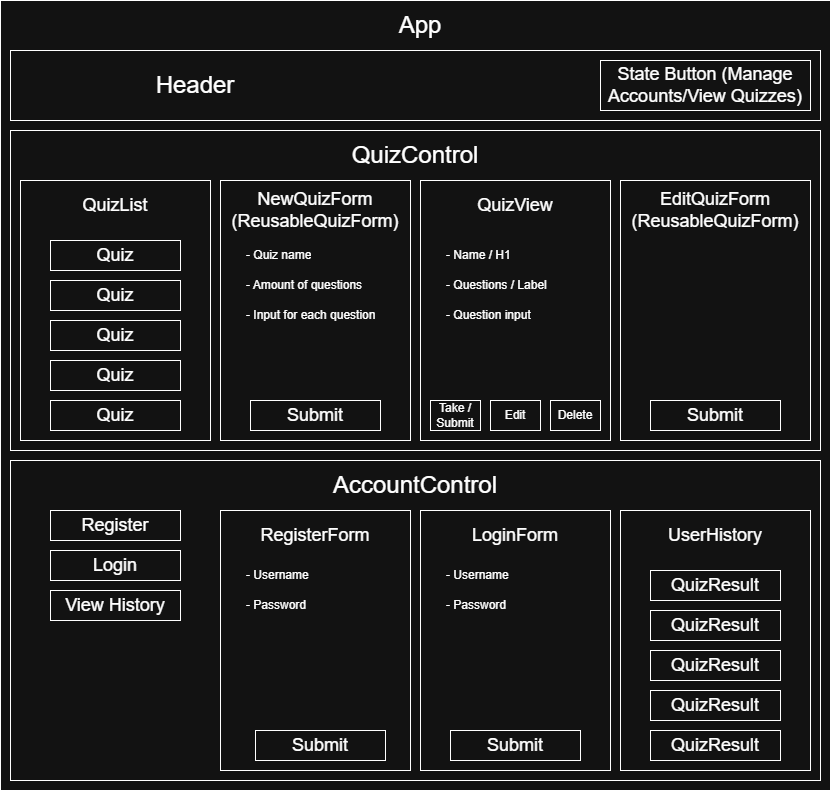

The diagram above was exported from draw.io. Its source (the exported page's mxGraphModel, read from the mxfile embedded in the PNG):
<mxGraphModel dx="1585" dy="811" grid="1" gridSize="10" guides="1" tooltips="1" connect="1" arrows="1" fold="1" page="1" pageScale="1" pageWidth="850" pageHeight="1100" math="0" shadow="0">
  <root>
    <mxCell id="0" />
    <mxCell id="1" parent="0" />
    <mxCell id="xCmctESqg9drtCHcozlU-1" parent="1" style="rounded=0;whiteSpace=wrap;html=1;" value="" vertex="1">
      <mxGeometry height="790" width="830" x="10" y="20" as="geometry" />
    </mxCell>
    <mxCell id="xCmctESqg9drtCHcozlU-2" parent="1" style="text;html=1;whiteSpace=wrap;strokeColor=none;fillColor=none;align=center;verticalAlign=middle;rounded=0;" value="&lt;font style=&quot;font-size: 24px;&quot;&gt;App&lt;/font&gt;" vertex="1">
      <mxGeometry height="50" width="60" x="400" y="20" as="geometry" />
    </mxCell>
    <mxCell id="j5s7TWIPV1xYjPAXufK7-8" parent="1" style="rounded=0;whiteSpace=wrap;html=1;" value="" vertex="1">
      <mxGeometry height="70" width="810" x="20" y="70" as="geometry" />
    </mxCell>
    <mxCell id="j5s7TWIPV1xYjPAXufK7-10" parent="1" style="text;html=1;whiteSpace=wrap;strokeColor=none;fillColor=none;align=center;verticalAlign=middle;rounded=0;" value="&lt;font style=&quot;font-size: 24px;&quot;&gt;Header&lt;/font&gt;" vertex="1">
      <mxGeometry height="50" width="330" x="40" y="80" as="geometry" />
    </mxCell>
    <mxCell id="j5s7TWIPV1xYjPAXufK7-11" parent="1" style="rounded=0;whiteSpace=wrap;html=1;" value="" vertex="1">
      <mxGeometry height="50" width="210" x="610" y="80" as="geometry" />
    </mxCell>
    <mxCell id="j5s7TWIPV1xYjPAXufK7-12" parent="1" style="text;html=1;whiteSpace=wrap;strokeColor=none;fillColor=none;align=center;verticalAlign=middle;rounded=0;" value="&lt;font style=&quot;font-size: 18px;&quot;&gt;State Button (Manage Accounts/&lt;/font&gt;&lt;font style=&quot;background-color: transparent; color: light-dark(rgb(0, 0, 0), rgb(255, 255, 255)); font-size: 18px;&quot;&gt;View Quizzes&lt;/font&gt;&lt;span style=&quot;background-color: transparent; color: light-dark(rgb(0, 0, 0), rgb(255, 255, 255)); font-size: 18px;&quot;&gt;)&lt;/span&gt;" vertex="1">
      <mxGeometry height="50" width="210" x="610" y="80" as="geometry" />
    </mxCell>
    <mxCell id="FRDxF6oarWD8rmd44CvF-2" parent="1" style="rounded=0;whiteSpace=wrap;html=1;" value="" vertex="1">
      <mxGeometry height="320" width="810" x="20" y="150" as="geometry" />
    </mxCell>
    <mxCell id="FRDxF6oarWD8rmd44CvF-3" parent="1" style="text;html=1;whiteSpace=wrap;strokeColor=none;fillColor=none;align=center;verticalAlign=middle;rounded=0;" value="&lt;font style=&quot;font-size: 24px;&quot;&gt;QuizControl&lt;/font&gt;" vertex="1">
      <mxGeometry height="50" width="810" x="20" y="150" as="geometry" />
    </mxCell>
    <mxCell id="FRDxF6oarWD8rmd44CvF-6" parent="1" style="rounded=0;whiteSpace=wrap;html=1;" value="" vertex="1">
      <mxGeometry height="260" width="190" x="30" y="200" as="geometry" />
    </mxCell>
    <mxCell id="FRDxF6oarWD8rmd44CvF-7" parent="1" style="rounded=0;whiteSpace=wrap;html=1;" value="" vertex="1">
      <mxGeometry height="260" width="190" x="230" y="200" as="geometry" />
    </mxCell>
    <mxCell id="FRDxF6oarWD8rmd44CvF-8" parent="1" style="text;html=1;whiteSpace=wrap;strokeColor=none;fillColor=none;align=center;verticalAlign=middle;rounded=0;" value="&lt;span style=&quot;font-size: 18px;&quot;&gt;QuizList&lt;/span&gt;" vertex="1">
      <mxGeometry height="50" width="190" x="30" y="200" as="geometry" />
    </mxCell>
    <mxCell id="FRDxF6oarWD8rmd44CvF-9" parent="1" style="text;html=1;whiteSpace=wrap;strokeColor=none;fillColor=none;align=center;verticalAlign=middle;rounded=0;" value="&lt;span style=&quot;font-size: 18px;&quot;&gt;NewQuizForm&lt;/span&gt;&lt;br&gt;&lt;div&gt;&lt;span style=&quot;background-color: transparent; color: light-dark(rgb(0, 0, 0), rgb(255, 255, 255)); font-size: 18px;&quot;&gt;(ReusableQuizForm)&lt;/span&gt;&lt;/div&gt;" vertex="1">
      <mxGeometry height="60" width="190" x="230" y="200" as="geometry" />
    </mxCell>
    <mxCell id="FRDxF6oarWD8rmd44CvF-10" parent="1" style="rounded=0;whiteSpace=wrap;html=1;" value="" vertex="1">
      <mxGeometry height="260" width="190" x="430" y="200" as="geometry" />
    </mxCell>
    <mxCell id="FRDxF6oarWD8rmd44CvF-11" parent="1" style="rounded=0;whiteSpace=wrap;html=1;" value="" vertex="1">
      <mxGeometry height="260" width="190" x="630" y="200" as="geometry" />
    </mxCell>
    <mxCell id="FRDxF6oarWD8rmd44CvF-12" parent="1" style="text;html=1;whiteSpace=wrap;strokeColor=none;fillColor=none;align=center;verticalAlign=middle;rounded=0;" value="&lt;font style=&quot;font-size: 18px;&quot;&gt;QuizView&lt;/font&gt;" vertex="1">
      <mxGeometry height="50" width="190" x="430" y="200" as="geometry" />
    </mxCell>
    <mxCell id="FRDxF6oarWD8rmd44CvF-13" parent="1" style="text;html=1;whiteSpace=wrap;strokeColor=none;fillColor=none;align=center;verticalAlign=middle;rounded=0;" value="&lt;font style=&quot;font-size: 18px;&quot;&gt;EditQuizForm&lt;/font&gt;&lt;div&gt;&lt;font style=&quot;font-size: 18px;&quot;&gt;(ReusableQuizForm)&lt;/font&gt;&lt;/div&gt;" vertex="1">
      <mxGeometry height="60" width="190" x="630" y="200" as="geometry" />
    </mxCell>
    <mxCell id="FRDxF6oarWD8rmd44CvF-14" parent="1" style="text;strokeColor=none;fillColor=none;align=left;verticalAlign=middle;spacingLeft=4;spacingRight=4;overflow=hidden;points=[[0,0.5],[1,0.5]];portConstraint=eastwest;rotatable=0;whiteSpace=wrap;html=1;" value="- Quiz name" vertex="1">
      <mxGeometry height="30" width="150" x="250" y="260" as="geometry" />
    </mxCell>
    <mxCell id="FRDxF6oarWD8rmd44CvF-15" parent="1" style="text;strokeColor=none;fillColor=none;align=left;verticalAlign=middle;spacingLeft=4;spacingRight=4;overflow=hidden;points=[[0,0.5],[1,0.5]];portConstraint=eastwest;rotatable=0;whiteSpace=wrap;html=1;" value="- Amount of questions" vertex="1">
      <mxGeometry height="30" width="150" x="250" y="290" as="geometry" />
    </mxCell>
    <mxCell id="FRDxF6oarWD8rmd44CvF-16" parent="1" style="text;strokeColor=none;fillColor=none;align=left;verticalAlign=middle;spacingLeft=4;spacingRight=4;overflow=hidden;points=[[0,0.5],[1,0.5]];portConstraint=eastwest;rotatable=0;whiteSpace=wrap;html=1;" value="- Input for each question" vertex="1">
      <mxGeometry height="30" width="150" x="250" y="320" as="geometry" />
    </mxCell>
    <mxCell id="FRDxF6oarWD8rmd44CvF-17" parent="1" style="text;strokeColor=none;fillColor=none;align=left;verticalAlign=middle;spacingLeft=4;spacingRight=4;overflow=hidden;points=[[0,0.5],[1,0.5]];portConstraint=eastwest;rotatable=0;whiteSpace=wrap;html=1;" value="- Name / H1" vertex="1">
      <mxGeometry height="30" width="150" x="450" y="260" as="geometry" />
    </mxCell>
    <mxCell id="FRDxF6oarWD8rmd44CvF-18" parent="1" style="text;strokeColor=none;fillColor=none;align=left;verticalAlign=middle;spacingLeft=4;spacingRight=4;overflow=hidden;points=[[0,0.5],[1,0.5]];portConstraint=eastwest;rotatable=0;whiteSpace=wrap;html=1;" value="- Questions / Label" vertex="1">
      <mxGeometry height="30" width="160" x="450" y="290" as="geometry" />
    </mxCell>
    <mxCell id="FRDxF6oarWD8rmd44CvF-19" parent="1" style="text;strokeColor=none;fillColor=none;align=left;verticalAlign=middle;spacingLeft=4;spacingRight=4;overflow=hidden;points=[[0,0.5],[1,0.5]];portConstraint=eastwest;rotatable=0;whiteSpace=wrap;html=1;" value="- Question input" vertex="1">
      <mxGeometry height="30" width="160" x="450" y="320" as="geometry" />
    </mxCell>
    <mxCell id="FRDxF6oarWD8rmd44CvF-21" parent="1" style="rounded=0;whiteSpace=wrap;html=1;" value="" vertex="1">
      <mxGeometry height="30" width="130" x="60" y="420" as="geometry" />
    </mxCell>
    <mxCell id="FRDxF6oarWD8rmd44CvF-23" parent="1" style="rounded=0;whiteSpace=wrap;html=1;" value="" vertex="1">
      <mxGeometry height="30" width="130" x="60" y="380" as="geometry" />
    </mxCell>
    <mxCell id="FRDxF6oarWD8rmd44CvF-24" parent="1" style="rounded=0;whiteSpace=wrap;html=1;" value="" vertex="1">
      <mxGeometry height="30" width="130" x="60" y="340" as="geometry" />
    </mxCell>
    <mxCell id="FRDxF6oarWD8rmd44CvF-25" parent="1" style="rounded=0;whiteSpace=wrap;html=1;" value="" vertex="1">
      <mxGeometry height="30" width="130" x="60" y="300" as="geometry" />
    </mxCell>
    <mxCell id="FRDxF6oarWD8rmd44CvF-26" parent="1" style="rounded=0;whiteSpace=wrap;html=1;" value="" vertex="1">
      <mxGeometry height="30" width="130" x="60" y="260" as="geometry" />
    </mxCell>
    <mxCell id="FRDxF6oarWD8rmd44CvF-27" parent="1" style="text;html=1;whiteSpace=wrap;strokeColor=none;fillColor=none;align=center;verticalAlign=middle;rounded=0;" value="&lt;font style=&quot;font-size: 18px;&quot;&gt;Quiz&lt;/font&gt;" vertex="1">
      <mxGeometry height="30" width="130" x="60" y="380" as="geometry" />
    </mxCell>
    <mxCell id="FRDxF6oarWD8rmd44CvF-28" parent="1" style="text;html=1;whiteSpace=wrap;strokeColor=none;fillColor=none;align=center;verticalAlign=middle;rounded=0;" value="&lt;font style=&quot;font-size: 18px;&quot;&gt;Quiz&lt;/font&gt;" vertex="1">
      <mxGeometry height="30" width="130" x="60" y="340" as="geometry" />
    </mxCell>
    <mxCell id="FRDxF6oarWD8rmd44CvF-29" parent="1" style="text;html=1;whiteSpace=wrap;strokeColor=none;fillColor=none;align=center;verticalAlign=middle;rounded=0;" value="&lt;font style=&quot;font-size: 18px;&quot;&gt;Quiz&lt;/font&gt;" vertex="1">
      <mxGeometry height="30" width="130" x="60" y="300" as="geometry" />
    </mxCell>
    <mxCell id="FRDxF6oarWD8rmd44CvF-30" parent="1" style="text;html=1;whiteSpace=wrap;strokeColor=none;fillColor=none;align=center;verticalAlign=middle;rounded=0;" value="&lt;font style=&quot;font-size: 18px;&quot;&gt;Quiz&lt;/font&gt;" vertex="1">
      <mxGeometry height="30" width="130" x="60" y="260" as="geometry" />
    </mxCell>
    <mxCell id="FRDxF6oarWD8rmd44CvF-31" parent="1" style="rounded=0;whiteSpace=wrap;html=1;" value="" vertex="1">
      <mxGeometry height="30" width="130" x="260" y="420" as="geometry" />
    </mxCell>
    <mxCell id="FRDxF6oarWD8rmd44CvF-32" parent="1" style="rounded=0;whiteSpace=wrap;html=1;" value="" vertex="1">
      <mxGeometry height="30" width="130" x="660" y="420" as="geometry" />
    </mxCell>
    <mxCell id="FRDxF6oarWD8rmd44CvF-34" parent="1" style="text;html=1;whiteSpace=wrap;strokeColor=none;fillColor=none;align=center;verticalAlign=middle;rounded=0;" value="&lt;font style=&quot;font-size: 18px;&quot;&gt;Submit&lt;/font&gt;" vertex="1">
      <mxGeometry height="30" width="130" x="260" y="420" as="geometry" />
    </mxCell>
    <mxCell id="FRDxF6oarWD8rmd44CvF-35" parent="1" style="text;html=1;whiteSpace=wrap;strokeColor=none;fillColor=none;align=center;verticalAlign=middle;rounded=0;" value="&lt;font style=&quot;font-size: 18px;&quot;&gt;Submit&lt;/font&gt;" vertex="1">
      <mxGeometry height="30" width="130" x="660" y="420" as="geometry" />
    </mxCell>
    <mxCell id="FRDxF6oarWD8rmd44CvF-36" parent="1" style="rounded=0;whiteSpace=wrap;html=1;" value="" vertex="1">
      <mxGeometry height="30" width="50" x="440" y="420" as="geometry" />
    </mxCell>
    <mxCell id="FRDxF6oarWD8rmd44CvF-37" parent="1" style="rounded=0;whiteSpace=wrap;html=1;" value="" vertex="1">
      <mxGeometry height="30" width="50" x="500" y="420" as="geometry" />
    </mxCell>
    <mxCell id="FRDxF6oarWD8rmd44CvF-38" parent="1" style="rounded=0;whiteSpace=wrap;html=1;" value="" vertex="1">
      <mxGeometry height="30" width="50" x="560" y="420" as="geometry" />
    </mxCell>
    <mxCell id="FRDxF6oarWD8rmd44CvF-39" parent="1" style="text;html=1;whiteSpace=wrap;strokeColor=none;fillColor=none;align=center;verticalAlign=middle;rounded=0;" value="&lt;font&gt;Edit&lt;/font&gt;" vertex="1">
      <mxGeometry height="30" width="50" x="500" y="420" as="geometry" />
    </mxCell>
    <mxCell id="FRDxF6oarWD8rmd44CvF-40" parent="1" style="text;html=1;whiteSpace=wrap;strokeColor=none;fillColor=none;align=center;verticalAlign=middle;rounded=0;" value="&lt;font&gt;Delete&lt;/font&gt;" vertex="1">
      <mxGeometry height="30" width="50" x="560" y="420" as="geometry" />
    </mxCell>
    <mxCell id="FRDxF6oarWD8rmd44CvF-41" parent="1" style="text;html=1;whiteSpace=wrap;strokeColor=none;fillColor=none;align=center;verticalAlign=middle;rounded=0;" value="&lt;font&gt;Take /&lt;/font&gt;&lt;div&gt;&lt;font&gt;Submit&lt;/font&gt;&lt;/div&gt;" vertex="1">
      <mxGeometry height="30" width="50" x="440" y="420" as="geometry" />
    </mxCell>
    <mxCell id="FRDxF6oarWD8rmd44CvF-42" parent="1" style="rounded=0;whiteSpace=wrap;html=1;" value="" vertex="1">
      <mxGeometry height="320" width="810" x="20" y="480" as="geometry" />
    </mxCell>
    <mxCell id="FRDxF6oarWD8rmd44CvF-43" parent="1" style="text;html=1;whiteSpace=wrap;strokeColor=none;fillColor=none;align=center;verticalAlign=middle;rounded=0;" value="&lt;font style=&quot;font-size: 24px;&quot;&gt;AccountControl&lt;/font&gt;" vertex="1">
      <mxGeometry height="50" width="810" x="20" y="480" as="geometry" />
    </mxCell>
    <mxCell id="FRDxF6oarWD8rmd44CvF-48" parent="1" style="rounded=0;whiteSpace=wrap;html=1;" value="" vertex="1">
      <mxGeometry height="260" width="190" x="230" y="530" as="geometry" />
    </mxCell>
    <mxCell id="FRDxF6oarWD8rmd44CvF-49" parent="1" style="rounded=0;whiteSpace=wrap;html=1;" value="" vertex="1">
      <mxGeometry height="260" width="190" x="430" y="530" as="geometry" />
    </mxCell>
    <mxCell id="FRDxF6oarWD8rmd44CvF-50" parent="1" style="rounded=0;whiteSpace=wrap;html=1;" value="" vertex="1">
      <mxGeometry height="260" width="190" x="630" y="530" as="geometry" />
    </mxCell>
    <mxCell id="FRDxF6oarWD8rmd44CvF-51" parent="1" style="text;html=1;whiteSpace=wrap;strokeColor=none;fillColor=none;align=center;verticalAlign=middle;rounded=0;" value="&lt;span style=&quot;font-size: 18px;&quot;&gt;RegisterForm&lt;/span&gt;" vertex="1">
      <mxGeometry height="50" width="190" x="230" y="530" as="geometry" />
    </mxCell>
    <mxCell id="FRDxF6oarWD8rmd44CvF-52" parent="1" style="text;html=1;whiteSpace=wrap;strokeColor=none;fillColor=none;align=center;verticalAlign=middle;rounded=0;" value="&lt;span style=&quot;font-size: 18px;&quot;&gt;LoginForm&lt;/span&gt;" vertex="1">
      <mxGeometry height="50" width="190" x="430" y="530" as="geometry" />
    </mxCell>
    <mxCell id="FRDxF6oarWD8rmd44CvF-53" parent="1" style="text;html=1;whiteSpace=wrap;strokeColor=none;fillColor=none;align=center;verticalAlign=middle;rounded=0;" value="&lt;span style=&quot;font-size: 18px;&quot;&gt;UserHistory&lt;/span&gt;" vertex="1">
      <mxGeometry height="50" width="190" x="630" y="530" as="geometry" />
    </mxCell>
    <mxCell id="FRDxF6oarWD8rmd44CvF-54" parent="1" style="text;strokeColor=none;fillColor=none;align=left;verticalAlign=middle;spacingLeft=4;spacingRight=4;overflow=hidden;points=[[0,0.5],[1,0.5]];portConstraint=eastwest;rotatable=0;whiteSpace=wrap;html=1;" value="- Username" vertex="1">
      <mxGeometry height="30" width="160" x="450" y="580" as="geometry" />
    </mxCell>
    <mxCell id="FRDxF6oarWD8rmd44CvF-55" parent="1" style="text;strokeColor=none;fillColor=none;align=left;verticalAlign=middle;spacingLeft=4;spacingRight=4;overflow=hidden;points=[[0,0.5],[1,0.5]];portConstraint=eastwest;rotatable=0;whiteSpace=wrap;html=1;" value="- Password" vertex="1">
      <mxGeometry height="30" width="160" x="450" y="610" as="geometry" />
    </mxCell>
    <mxCell id="FRDxF6oarWD8rmd44CvF-56" parent="1" style="text;strokeColor=none;fillColor=none;align=left;verticalAlign=middle;spacingLeft=4;spacingRight=4;overflow=hidden;points=[[0,0.5],[1,0.5]];portConstraint=eastwest;rotatable=0;whiteSpace=wrap;html=1;" value="- Username" vertex="1">
      <mxGeometry height="30" width="160" x="250" y="580" as="geometry" />
    </mxCell>
    <mxCell id="FRDxF6oarWD8rmd44CvF-57" parent="1" style="text;strokeColor=none;fillColor=none;align=left;verticalAlign=middle;spacingLeft=4;spacingRight=4;overflow=hidden;points=[[0,0.5],[1,0.5]];portConstraint=eastwest;rotatable=0;whiteSpace=wrap;html=1;" value="- Password" vertex="1">
      <mxGeometry height="30" width="160" x="250" y="610" as="geometry" />
    </mxCell>
    <mxCell id="FRDxF6oarWD8rmd44CvF-59" parent="1" style="rounded=0;whiteSpace=wrap;html=1;" value="" vertex="1">
      <mxGeometry height="30" width="130" x="265" y="750" as="geometry" />
    </mxCell>
    <mxCell id="FRDxF6oarWD8rmd44CvF-60" parent="1" style="rounded=0;whiteSpace=wrap;html=1;" value="" vertex="1">
      <mxGeometry height="30" width="130" x="460" y="750" as="geometry" />
    </mxCell>
    <mxCell id="FRDxF6oarWD8rmd44CvF-61" parent="1" style="rounded=0;whiteSpace=wrap;html=1;" value="" vertex="1">
      <mxGeometry height="30" width="130" x="660" y="750" as="geometry" />
    </mxCell>
    <mxCell id="FRDxF6oarWD8rmd44CvF-62" parent="1" style="rounded=0;whiteSpace=wrap;html=1;" value="" vertex="1">
      <mxGeometry height="30" width="130" x="660" y="710" as="geometry" />
    </mxCell>
    <mxCell id="FRDxF6oarWD8rmd44CvF-63" parent="1" style="rounded=0;whiteSpace=wrap;html=1;" value="" vertex="1">
      <mxGeometry height="30" width="130" x="660" y="670" as="geometry" />
    </mxCell>
    <mxCell id="FRDxF6oarWD8rmd44CvF-64" parent="1" style="rounded=0;whiteSpace=wrap;html=1;" value="" vertex="1">
      <mxGeometry height="30" width="130" x="660" y="630" as="geometry" />
    </mxCell>
    <mxCell id="FRDxF6oarWD8rmd44CvF-65" parent="1" style="rounded=0;whiteSpace=wrap;html=1;" value="" vertex="1">
      <mxGeometry height="30" width="130" x="660" y="590" as="geometry" />
    </mxCell>
    <mxCell id="FRDxF6oarWD8rmd44CvF-68" parent="1" style="text;html=1;whiteSpace=wrap;strokeColor=none;fillColor=none;align=center;verticalAlign=middle;rounded=0;" value="&lt;font style=&quot;font-size: 18px;&quot;&gt;Submit&lt;/font&gt;" vertex="1">
      <mxGeometry height="30" width="130" x="265" y="750" as="geometry" />
    </mxCell>
    <mxCell id="FRDxF6oarWD8rmd44CvF-69" parent="1" style="text;html=1;whiteSpace=wrap;strokeColor=none;fillColor=none;align=center;verticalAlign=middle;rounded=0;" value="&lt;font style=&quot;font-size: 18px;&quot;&gt;Submit&lt;/font&gt;" vertex="1">
      <mxGeometry height="30" width="130" x="460" y="750" as="geometry" />
    </mxCell>
    <mxCell id="FRDxF6oarWD8rmd44CvF-70" parent="1" style="text;html=1;whiteSpace=wrap;strokeColor=none;fillColor=none;align=center;verticalAlign=middle;rounded=0;" value="&lt;font style=&quot;font-size: 18px;&quot;&gt;QuizResult&lt;/font&gt;" vertex="1">
      <mxGeometry height="30" width="130" x="660" y="750" as="geometry" />
    </mxCell>
    <mxCell id="FRDxF6oarWD8rmd44CvF-71" parent="1" style="text;html=1;whiteSpace=wrap;strokeColor=none;fillColor=none;align=center;verticalAlign=middle;rounded=0;" value="&lt;font style=&quot;font-size: 18px;&quot;&gt;QuizResult&lt;/font&gt;" vertex="1">
      <mxGeometry height="30" width="130" x="660" y="710" as="geometry" />
    </mxCell>
    <mxCell id="FRDxF6oarWD8rmd44CvF-72" parent="1" style="text;html=1;whiteSpace=wrap;strokeColor=none;fillColor=none;align=center;verticalAlign=middle;rounded=0;" value="&lt;font style=&quot;font-size: 18px;&quot;&gt;QuizResult&lt;/font&gt;" vertex="1">
      <mxGeometry height="30" width="130" x="660" y="670" as="geometry" />
    </mxCell>
    <mxCell id="FRDxF6oarWD8rmd44CvF-74" parent="1" style="text;html=1;whiteSpace=wrap;strokeColor=none;fillColor=none;align=center;verticalAlign=middle;rounded=0;" value="&lt;font style=&quot;font-size: 18px;&quot;&gt;QuizResult&lt;/font&gt;" vertex="1">
      <mxGeometry height="30" width="130" x="660" y="630" as="geometry" />
    </mxCell>
    <mxCell id="FRDxF6oarWD8rmd44CvF-75" parent="1" style="text;html=1;whiteSpace=wrap;strokeColor=none;fillColor=none;align=center;verticalAlign=middle;rounded=0;" value="&lt;font style=&quot;font-size: 18px;&quot;&gt;QuizResult&lt;/font&gt;" vertex="1">
      <mxGeometry height="30" width="130" x="660" y="590" as="geometry" />
    </mxCell>
    <mxCell id="o8B-i5pSo_3oEGZ8DRU5-10" parent="1" style="rounded=0;whiteSpace=wrap;html=1;" value="" vertex="1">
      <mxGeometry height="30" width="130" x="60" y="530" as="geometry" />
    </mxCell>
    <mxCell id="o8B-i5pSo_3oEGZ8DRU5-12" parent="1" style="text;html=1;whiteSpace=wrap;strokeColor=none;fillColor=none;align=center;verticalAlign=middle;rounded=0;" value="&lt;font style=&quot;font-size: 18px;&quot;&gt;Quiz&lt;/font&gt;" vertex="1">
      <mxGeometry height="30" width="130" x="60" y="420" as="geometry" />
    </mxCell>
    <mxCell id="o8B-i5pSo_3oEGZ8DRU5-13" parent="1" style="rounded=0;whiteSpace=wrap;html=1;" value="" vertex="1">
      <mxGeometry height="30" width="130" x="60" y="570" as="geometry" />
    </mxCell>
    <mxCell id="o8B-i5pSo_3oEGZ8DRU5-15" parent="1" style="rounded=0;whiteSpace=wrap;html=1;" value="" vertex="1">
      <mxGeometry height="30" width="130" x="60" y="610" as="geometry" />
    </mxCell>
    <mxCell id="o8B-i5pSo_3oEGZ8DRU5-16" parent="1" style="text;html=1;whiteSpace=wrap;strokeColor=none;fillColor=none;align=center;verticalAlign=middle;rounded=0;" value="&lt;font style=&quot;font-size: 18px;&quot;&gt;Register&lt;/font&gt;" vertex="1">
      <mxGeometry height="30" width="130" x="60" y="530" as="geometry" />
    </mxCell>
    <mxCell id="o8B-i5pSo_3oEGZ8DRU5-17" parent="1" style="text;html=1;whiteSpace=wrap;strokeColor=none;fillColor=none;align=center;verticalAlign=middle;rounded=0;" value="&lt;font style=&quot;font-size: 18px;&quot;&gt;Login&lt;/font&gt;" vertex="1">
      <mxGeometry height="30" width="130" x="60" y="570" as="geometry" />
    </mxCell>
    <mxCell id="o8B-i5pSo_3oEGZ8DRU5-18" parent="1" style="text;html=1;whiteSpace=wrap;strokeColor=none;fillColor=none;align=center;verticalAlign=middle;rounded=0;" value="&lt;font style=&quot;font-size: 18px;&quot;&gt;View History&lt;/font&gt;" vertex="1">
      <mxGeometry height="30" width="130" x="60" y="610" as="geometry" />
    </mxCell>
  </root>
</mxGraphModel>